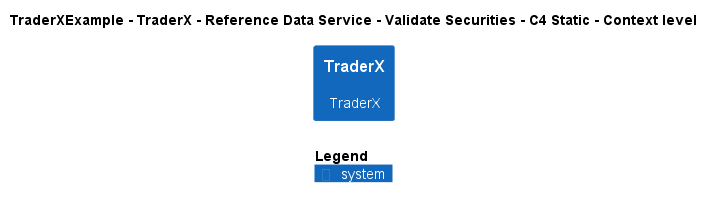

The diagram above was rendered by PlantUML. Its source (embedded in the PNG):
@startuml
!include ..\..\..\..\..\..\..\.c4s\C4_Context.puml

AddElementTag("c4interflow:lifecycle:new", $bgColor=green, $fontColor=#ffffff, $borderColor=green, $shadowing="False")
AddElementTag("c4interflow:lifecycle:changed", $bgColor=orange, $fontColor=#ffffff, $borderColor=orange, $shadowing="False")
AddElementTag("c4interflow:lifecycle:removed", $bgColor=red, $fontColor=#ffffff, $borderColor=red, $shadowing="False")

AddRelTag("c4interflow:lifecycle:new", $textColor=green, $lineColor=green)
AddRelTag("c4interflow:lifecycle:changed", $textColor=orange, $lineColor=orange)
AddRelTag("c4interflow:lifecycle:removed", $textColor=red, $lineColor=red)

SHOW_PERSON_PORTRAIT()
LAYOUT_TOP_DOWN()

skinparam linetype polyline

title TraderXExample - TraderX - Reference Data Service - Validate Securities - C4 Static - Context level

System(TraderXExample.SoftwareSystems.TraderX, "TraderX", "TraderX")



SHOW_LEGEND()
@enduml